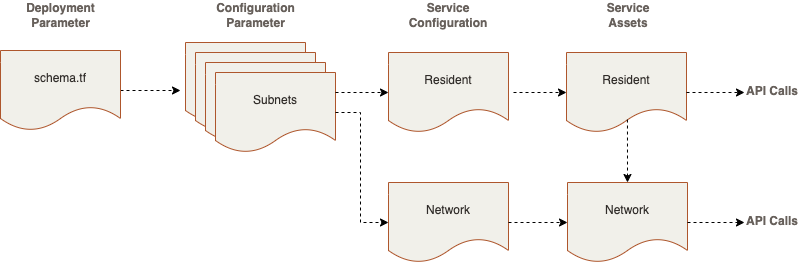

The diagram above was exported from draw.io. Its source (the exported page's mxGraphModel, read from the mxfile embedded in the PNG):
<mxGraphModel dx="836" dy="777" grid="1" gridSize="10" guides="1" tooltips="1" connect="1" arrows="1" fold="1" page="1" pageScale="1" pageWidth="827" pageHeight="1169" math="0" shadow="0">
  <root>
    <mxCell id="0" />
    <mxCell id="1" parent="0" />
    <mxCell id="6aAk1VcKM0E6LTtMjrOR-1" value="" style="shape=document;whiteSpace=wrap;html=1;boundedLbl=1;labelBackgroundColor=#D5DEE0;fontSize=12;fontColor=#312D2A;fillColor=#F1F0EA;strokeColor=#AE562C;" parent="1" vertex="1">
      <mxGeometry x="199" y="60" width="120" height="80" as="geometry" />
    </mxCell>
    <mxCell id="6aAk1VcKM0E6LTtMjrOR-2" value="" style="shape=document;whiteSpace=wrap;html=1;boundedLbl=1;labelBackgroundColor=#D5DEE0;fontSize=12;fontColor=#312D2A;fillColor=#F1F0EA;strokeColor=#AE562C;" parent="1" vertex="1">
      <mxGeometry x="209" y="70" width="120" height="80" as="geometry" />
    </mxCell>
    <mxCell id="6aAk1VcKM0E6LTtMjrOR-3" value="" style="shape=document;whiteSpace=wrap;html=1;boundedLbl=1;labelBackgroundColor=#D5DEE0;fontSize=12;fontColor=#312D2A;fillColor=#F1F0EA;strokeColor=#AE562C;" parent="1" vertex="1">
      <mxGeometry x="219" y="80" width="120" height="80" as="geometry" />
    </mxCell>
    <mxCell id="6aAk1VcKM0E6LTtMjrOR-4" value="Configuration&lt;br&gt;Parameter" style="text;html=1;align=center;verticalAlign=middle;resizable=0;points=[];autosize=1;strokeColor=none;fillColor=none;fontSize=12;fontColor=#67605B;fontStyle=1" parent="1" vertex="1">
      <mxGeometry x="224" y="18" width="90" height="30" as="geometry" />
    </mxCell>
    <mxCell id="6aAk1VcKM0E6LTtMjrOR-5" value="Resident" style="shape=document;whiteSpace=wrap;html=1;boundedLbl=1;labelBackgroundColor=none;fontSize=12;fontColor=#312D2A;fillColor=#F1F0EA;strokeColor=#AE562C;" parent="1" vertex="1">
      <mxGeometry x="402" y="70" width="120" height="80" as="geometry" />
    </mxCell>
    <mxCell id="6aAk1VcKM0E6LTtMjrOR-6" value="Network" style="shape=document;whiteSpace=wrap;html=1;boundedLbl=1;labelBackgroundColor=none;fontSize=12;fontColor=#312D2A;fillColor=#F1F0EA;strokeColor=#AE562C;" parent="1" vertex="1">
      <mxGeometry x="402" y="200" width="120" height="80" as="geometry" />
    </mxCell>
    <mxCell id="6aAk1VcKM0E6LTtMjrOR-7" value="&lt;span&gt;&lt;font face=&quot;helvetica&quot;&gt;Service&lt;br&gt;Configuration&lt;br&gt;&lt;/font&gt;&lt;/span&gt;" style="text;whiteSpace=wrap;html=1;fontSize=12;fontColor=#67605B;align=center;verticalAlign=middle;fontStyle=1" parent="1" vertex="1">
      <mxGeometry x="397" y="18" width="130" height="30" as="geometry" />
    </mxCell>
    <mxCell id="6aAk1VcKM0E6LTtMjrOR-8" value="Resident" style="shape=document;whiteSpace=wrap;html=1;boundedLbl=1;labelBackgroundColor=none;fontSize=12;fontColor=#312D2A;fillColor=#F1F0EA;strokeColor=#AE562C;" parent="1" vertex="1">
      <mxGeometry x="580" y="70" width="120" height="80" as="geometry" />
    </mxCell>
    <mxCell id="6aAk1VcKM0E6LTtMjrOR-9" value="&lt;font face=&quot;helvetica&quot;&gt;Service&lt;br&gt;Assets&lt;br&gt;&lt;/font&gt;" style="text;whiteSpace=wrap;html=1;fontSize=12;fontColor=#67605B;align=center;verticalAlign=middle;fontStyle=1" parent="1" vertex="1">
      <mxGeometry x="577" y="18" width="130" height="30" as="geometry" />
    </mxCell>
    <mxCell id="6aAk1VcKM0E6LTtMjrOR-10" value="Network" style="shape=document;whiteSpace=wrap;html=1;boundedLbl=1;labelBackgroundColor=none;fontSize=12;fontColor=#312D2A;fillColor=#F1F0EA;strokeColor=#AE562C;" parent="1" vertex="1">
      <mxGeometry x="581" y="200" width="120" height="80" as="geometry" />
    </mxCell>
    <mxCell id="6aAk1VcKM0E6LTtMjrOR-12" value="&lt;div style=&quot;text-align: center&quot;&gt;&lt;span&gt;&lt;font face=&quot;helvetica&quot;&gt;API Calls&lt;/font&gt;&lt;/span&gt;&lt;/div&gt;" style="text;whiteSpace=wrap;html=1;fontSize=12;fontColor=#67605B;fontStyle=1" parent="1" vertex="1">
      <mxGeometry x="758" y="95" width="64" height="30" as="geometry" />
    </mxCell>
    <mxCell id="6aAk1VcKM0E6LTtMjrOR-13" value="Subnets" style="shape=document;whiteSpace=wrap;html=1;boundedLbl=1;labelBackgroundColor=none;fontSize=12;fontColor=#312D2A;fillColor=#F1F0EA;strokeColor=#AE562C;" parent="1" vertex="1">
      <mxGeometry x="229" y="90" width="120" height="80" as="geometry" />
    </mxCell>
    <mxCell id="6aAk1VcKM0E6LTtMjrOR-14" value="&lt;div style=&quot;text-align: center&quot;&gt;&lt;span&gt;&lt;font face=&quot;helvetica&quot;&gt;API Calls&lt;/font&gt;&lt;/span&gt;&lt;/div&gt;" style="text;whiteSpace=wrap;html=1;fontSize=12;fontColor=#67605B;fontStyle=1" parent="1" vertex="1">
      <mxGeometry x="758" y="225" width="64" height="30" as="geometry" />
    </mxCell>
    <mxCell id="6aAk1VcKM0E6LTtMjrOR-15" value="" style="endArrow=classic;html=1;rounded=0;dashed=1;fontSize=12;fontColor=#312D2A;entryX=0;entryY=0.5;entryDx=0;entryDy=0;exitX=1;exitY=0.25;exitDx=0;exitDy=0;" parent="1" source="6aAk1VcKM0E6LTtMjrOR-13" target="6aAk1VcKM0E6LTtMjrOR-5" edge="1">
      <mxGeometry width="50" height="50" relative="1" as="geometry">
        <mxPoint x="344" y="101" as="sourcePoint" />
        <mxPoint x="569" y="360" as="targetPoint" />
      </mxGeometry>
    </mxCell>
    <mxCell id="6aAk1VcKM0E6LTtMjrOR-16" value="" style="endArrow=classic;html=1;rounded=0;dashed=1;fontSize=12;fontColor=#312D2A;entryX=0;entryY=0.5;entryDx=0;entryDy=0;" parent="1" target="6aAk1VcKM0E6LTtMjrOR-8" edge="1">
      <mxGeometry width="50" height="50" relative="1" as="geometry">
        <mxPoint x="527" y="110" as="sourcePoint" />
        <mxPoint x="412" y="131" as="targetPoint" />
      </mxGeometry>
    </mxCell>
    <mxCell id="6aAk1VcKM0E6LTtMjrOR-17" value="" style="endArrow=classic;html=1;rounded=0;dashed=1;fontSize=12;fontColor=#312D2A;exitX=0.508;exitY=0.838;exitDx=0;exitDy=0;exitPerimeter=0;entryX=0.5;entryY=0;entryDx=0;entryDy=0;" parent="1" source="6aAk1VcKM0E6LTtMjrOR-8" target="6aAk1VcKM0E6LTtMjrOR-10" edge="1">
      <mxGeometry width="50" height="50" relative="1" as="geometry">
        <mxPoint x="542" y="125" as="sourcePoint" />
        <mxPoint x="643" y="180" as="targetPoint" />
        <Array as="points" />
      </mxGeometry>
    </mxCell>
    <mxCell id="6aAk1VcKM0E6LTtMjrOR-18" value="" style="endArrow=classic;html=1;rounded=0;dashed=1;fontSize=12;fontColor=#312D2A;exitX=1;exitY=0.5;exitDx=0;exitDy=0;entryX=0;entryY=0.5;entryDx=0;entryDy=0;" parent="1" source="6aAk1VcKM0E6LTtMjrOR-13" target="6aAk1VcKM0E6LTtMjrOR-6" edge="1">
      <mxGeometry width="50" height="50" relative="1" as="geometry">
        <mxPoint x="539" y="141" as="sourcePoint" />
        <mxPoint x="589" y="280" as="targetPoint" />
        <Array as="points">
          <mxPoint x="374" y="130" />
          <mxPoint x="374" y="240" />
        </Array>
      </mxGeometry>
    </mxCell>
    <mxCell id="6aAk1VcKM0E6LTtMjrOR-21" style="edgeStyle=orthogonalEdgeStyle;rounded=0;orthogonalLoop=1;jettySize=auto;html=1;dashed=1;fontSize=12;fontColor=#312D2A;exitX=1;exitY=0.5;exitDx=0;exitDy=0;" parent="1" source="6aAk1VcKM0E6LTtMjrOR-19" edge="1">
      <mxGeometry relative="1" as="geometry">
        <mxPoint x="194" y="108" as="targetPoint" />
      </mxGeometry>
    </mxCell>
    <mxCell id="6aAk1VcKM0E6LTtMjrOR-19" value="schema.tf" style="shape=document;whiteSpace=wrap;html=1;boundedLbl=1;labelBackgroundColor=none;fontSize=12;fontColor=#312D2A;strokeColor=#AE562C;fillColor=#F1F0EA;" parent="1" vertex="1">
      <mxGeometry x="14" y="68" width="120" height="80" as="geometry" />
    </mxCell>
    <mxCell id="6aAk1VcKM0E6LTtMjrOR-20" value="Deployment&lt;br&gt;Parameter" style="text;html=1;align=center;verticalAlign=middle;resizable=0;points=[];autosize=1;strokeColor=none;fillColor=none;fontSize=12;fontColor=#67605B;fontStyle=1" parent="1" vertex="1">
      <mxGeometry x="34" y="18" width="80" height="30" as="geometry" />
    </mxCell>
    <mxCell id="6aAk1VcKM0E6LTtMjrOR-22" value="" style="endArrow=classic;html=1;rounded=0;dashed=1;fontSize=12;fontColor=#312D2A;entryX=0;entryY=0.5;entryDx=0;entryDy=0;exitX=1;exitY=0.5;exitDx=0;exitDy=0;" parent="1" source="6aAk1VcKM0E6LTtMjrOR-6" target="6aAk1VcKM0E6LTtMjrOR-10" edge="1">
      <mxGeometry width="50" height="50" relative="1" as="geometry">
        <mxPoint x="542" y="125" as="sourcePoint" />
        <mxPoint x="592.96" y="125" as="targetPoint" />
      </mxGeometry>
    </mxCell>
    <mxCell id="6aAk1VcKM0E6LTtMjrOR-24" value="" style="endArrow=classic;html=1;rounded=0;dashed=1;fontSize=12;fontColor=#312D2A;exitX=1;exitY=0.5;exitDx=0;exitDy=0;entryX=0;entryY=0.5;entryDx=0;entryDy=0;" parent="1" source="6aAk1VcKM0E6LTtMjrOR-8" edge="1" target="6aAk1VcKM0E6LTtMjrOR-12">
      <mxGeometry width="50" height="50" relative="1" as="geometry">
        <mxPoint x="757" y="109.5" as="sourcePoint" />
        <mxPoint x="757" y="110" as="targetPoint" />
      </mxGeometry>
    </mxCell>
    <mxCell id="6aAk1VcKM0E6LTtMjrOR-25" value="" style="endArrow=classic;html=1;rounded=0;dashed=1;fontSize=12;fontColor=#312D2A;exitX=1;exitY=0.5;exitDx=0;exitDy=0;entryX=0;entryY=0.5;entryDx=0;entryDy=0;" parent="1" source="6aAk1VcKM0E6LTtMjrOR-10" edge="1" target="6aAk1VcKM0E6LTtMjrOR-14">
      <mxGeometry width="50" height="50" relative="1" as="geometry">
        <mxPoint x="712" y="131" as="sourcePoint" />
        <mxPoint x="757" y="285" as="targetPoint" />
      </mxGeometry>
    </mxCell>
  </root>
</mxGraphModel>